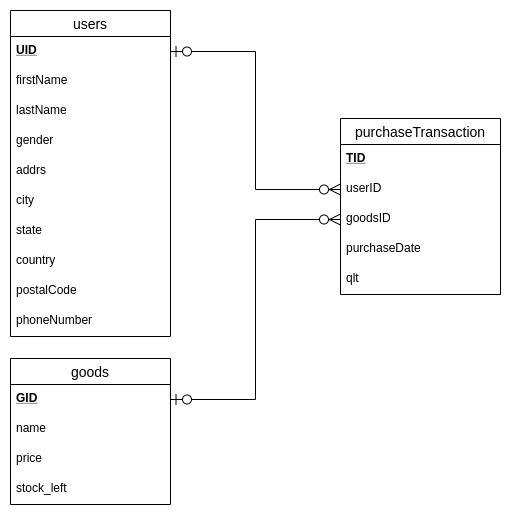

The diagram above was exported from draw.io. Its source (the exported page's mxGraphModel, read from the mxfile embedded in the PNG):
<mxGraphModel dx="828" dy="465" grid="1" gridSize="10" guides="1" tooltips="1" connect="1" arrows="1" fold="1" page="1" pageScale="1" pageWidth="1100" pageHeight="850" math="0" shadow="0">
  <root>
    <mxCell id="0" />
    <mxCell id="1" parent="0" />
    <mxCell id="T82F13CbJ2BxblgnHVoS-10" value="users" style="swimlane;fontStyle=0;childLayout=stackLayout;horizontal=1;startSize=26;horizontalStack=0;resizeParent=1;resizeParentMax=0;resizeLast=0;collapsible=1;marginBottom=0;align=center;fontSize=14;" vertex="1" parent="1">
      <mxGeometry x="50" y="42" width="160" height="326" as="geometry" />
    </mxCell>
    <mxCell id="T82F13CbJ2BxblgnHVoS-11" value="UID" style="text;strokeColor=none;fillColor=none;spacingLeft=4;spacingRight=4;overflow=hidden;rotatable=0;points=[[0,0.5],[1,0.5]];portConstraint=eastwest;fontSize=12;fontStyle=5" vertex="1" parent="T82F13CbJ2BxblgnHVoS-10">
      <mxGeometry y="26" width="160" height="30" as="geometry" />
    </mxCell>
    <mxCell id="T82F13CbJ2BxblgnHVoS-12" value="firstName" style="text;strokeColor=none;fillColor=none;spacingLeft=4;spacingRight=4;overflow=hidden;rotatable=0;points=[[0,0.5],[1,0.5]];portConstraint=eastwest;fontSize=12;" vertex="1" parent="T82F13CbJ2BxblgnHVoS-10">
      <mxGeometry y="56" width="160" height="30" as="geometry" />
    </mxCell>
    <mxCell id="T82F13CbJ2BxblgnHVoS-13" value="lastName" style="text;strokeColor=none;fillColor=none;spacingLeft=4;spacingRight=4;overflow=hidden;rotatable=0;points=[[0,0.5],[1,0.5]];portConstraint=eastwest;fontSize=12;" vertex="1" parent="T82F13CbJ2BxblgnHVoS-10">
      <mxGeometry y="86" width="160" height="30" as="geometry" />
    </mxCell>
    <mxCell id="T82F13CbJ2BxblgnHVoS-14" value="gender" style="text;strokeColor=none;fillColor=none;spacingLeft=4;spacingRight=4;overflow=hidden;rotatable=0;points=[[0,0.5],[1,0.5]];portConstraint=eastwest;fontSize=12;" vertex="1" parent="T82F13CbJ2BxblgnHVoS-10">
      <mxGeometry y="116" width="160" height="30" as="geometry" />
    </mxCell>
    <mxCell id="T82F13CbJ2BxblgnHVoS-15" value="addrs" style="text;strokeColor=none;fillColor=none;spacingLeft=4;spacingRight=4;overflow=hidden;rotatable=0;points=[[0,0.5],[1,0.5]];portConstraint=eastwest;fontSize=12;" vertex="1" parent="T82F13CbJ2BxblgnHVoS-10">
      <mxGeometry y="146" width="160" height="30" as="geometry" />
    </mxCell>
    <mxCell id="T82F13CbJ2BxblgnHVoS-18" value="city" style="text;strokeColor=none;fillColor=none;spacingLeft=4;spacingRight=4;overflow=hidden;rotatable=0;points=[[0,0.5],[1,0.5]];portConstraint=eastwest;fontSize=12;" vertex="1" parent="T82F13CbJ2BxblgnHVoS-10">
      <mxGeometry y="176" width="160" height="30" as="geometry" />
    </mxCell>
    <mxCell id="T82F13CbJ2BxblgnHVoS-16" value="state" style="text;strokeColor=none;fillColor=none;spacingLeft=4;spacingRight=4;overflow=hidden;rotatable=0;points=[[0,0.5],[1,0.5]];portConstraint=eastwest;fontSize=12;" vertex="1" parent="T82F13CbJ2BxblgnHVoS-10">
      <mxGeometry y="206" width="160" height="30" as="geometry" />
    </mxCell>
    <mxCell id="T82F13CbJ2BxblgnHVoS-17" value="country" style="text;strokeColor=none;fillColor=none;spacingLeft=4;spacingRight=4;overflow=hidden;rotatable=0;points=[[0,0.5],[1,0.5]];portConstraint=eastwest;fontSize=12;" vertex="1" parent="T82F13CbJ2BxblgnHVoS-10">
      <mxGeometry y="236" width="160" height="30" as="geometry" />
    </mxCell>
    <mxCell id="T82F13CbJ2BxblgnHVoS-19" value="postalCode" style="text;strokeColor=none;fillColor=none;spacingLeft=4;spacingRight=4;overflow=hidden;rotatable=0;points=[[0,0.5],[1,0.5]];portConstraint=eastwest;fontSize=12;" vertex="1" parent="T82F13CbJ2BxblgnHVoS-10">
      <mxGeometry y="266" width="160" height="30" as="geometry" />
    </mxCell>
    <mxCell id="T82F13CbJ2BxblgnHVoS-20" value="phoneNumber" style="text;strokeColor=none;fillColor=none;spacingLeft=4;spacingRight=4;overflow=hidden;rotatable=0;points=[[0,0.5],[1,0.5]];portConstraint=eastwest;fontSize=12;" vertex="1" parent="T82F13CbJ2BxblgnHVoS-10">
      <mxGeometry y="296" width="160" height="30" as="geometry" />
    </mxCell>
    <mxCell id="T82F13CbJ2BxblgnHVoS-32" value="goods" style="swimlane;fontStyle=0;childLayout=stackLayout;horizontal=1;startSize=26;horizontalStack=0;resizeParent=1;resizeParentMax=0;resizeLast=0;collapsible=1;marginBottom=0;align=center;fontSize=14;" vertex="1" parent="1">
      <mxGeometry x="50" y="390" width="160" height="146" as="geometry" />
    </mxCell>
    <mxCell id="T82F13CbJ2BxblgnHVoS-33" value="GID" style="text;strokeColor=none;fillColor=none;spacingLeft=4;spacingRight=4;overflow=hidden;rotatable=0;points=[[0,0.5],[1,0.5]];portConstraint=eastwest;fontSize=12;fontStyle=5" vertex="1" parent="T82F13CbJ2BxblgnHVoS-32">
      <mxGeometry y="26" width="160" height="30" as="geometry" />
    </mxCell>
    <mxCell id="T82F13CbJ2BxblgnHVoS-34" value="name" style="text;strokeColor=none;fillColor=none;spacingLeft=4;spacingRight=4;overflow=hidden;rotatable=0;points=[[0,0.5],[1,0.5]];portConstraint=eastwest;fontSize=12;" vertex="1" parent="T82F13CbJ2BxblgnHVoS-32">
      <mxGeometry y="56" width="160" height="30" as="geometry" />
    </mxCell>
    <mxCell id="T82F13CbJ2BxblgnHVoS-35" value="price" style="text;strokeColor=none;fillColor=none;spacingLeft=4;spacingRight=4;overflow=hidden;rotatable=0;points=[[0,0.5],[1,0.5]];portConstraint=eastwest;fontSize=12;" vertex="1" parent="T82F13CbJ2BxblgnHVoS-32">
      <mxGeometry y="86" width="160" height="30" as="geometry" />
    </mxCell>
    <mxCell id="T82F13CbJ2BxblgnHVoS-36" value="stock_left" style="text;strokeColor=none;fillColor=none;spacingLeft=4;spacingRight=4;overflow=hidden;rotatable=0;points=[[0,0.5],[1,0.5]];portConstraint=eastwest;fontSize=12;" vertex="1" parent="T82F13CbJ2BxblgnHVoS-32">
      <mxGeometry y="116" width="160" height="30" as="geometry" />
    </mxCell>
    <mxCell id="T82F13CbJ2BxblgnHVoS-43" value="purchaseTransaction" style="swimlane;fontStyle=0;childLayout=stackLayout;horizontal=1;startSize=26;horizontalStack=0;resizeParent=1;resizeParentMax=0;resizeLast=0;collapsible=1;marginBottom=0;align=center;fontSize=14;" vertex="1" parent="1">
      <mxGeometry x="380" y="150" width="160" height="176" as="geometry" />
    </mxCell>
    <mxCell id="T82F13CbJ2BxblgnHVoS-44" value="TID" style="text;strokeColor=none;fillColor=none;spacingLeft=4;spacingRight=4;overflow=hidden;rotatable=0;points=[[0,0.5],[1,0.5]];portConstraint=eastwest;fontSize=12;fontStyle=5" vertex="1" parent="T82F13CbJ2BxblgnHVoS-43">
      <mxGeometry y="26" width="160" height="30" as="geometry" />
    </mxCell>
    <mxCell id="T82F13CbJ2BxblgnHVoS-45" value="userID" style="text;strokeColor=none;fillColor=none;spacingLeft=4;spacingRight=4;overflow=hidden;rotatable=0;points=[[0,0.5],[1,0.5]];portConstraint=eastwest;fontSize=12;" vertex="1" parent="T82F13CbJ2BxblgnHVoS-43">
      <mxGeometry y="56" width="160" height="30" as="geometry" />
    </mxCell>
    <mxCell id="T82F13CbJ2BxblgnHVoS-46" value="goodsID" style="text;strokeColor=none;fillColor=none;spacingLeft=4;spacingRight=4;overflow=hidden;rotatable=0;points=[[0,0.5],[1,0.5]];portConstraint=eastwest;fontSize=12;" vertex="1" parent="T82F13CbJ2BxblgnHVoS-43">
      <mxGeometry y="86" width="160" height="30" as="geometry" />
    </mxCell>
    <mxCell id="T82F13CbJ2BxblgnHVoS-47" value="purchaseDate" style="text;strokeColor=none;fillColor=none;spacingLeft=4;spacingRight=4;overflow=hidden;rotatable=0;points=[[0,0.5],[1,0.5]];portConstraint=eastwest;fontSize=12;" vertex="1" parent="T82F13CbJ2BxblgnHVoS-43">
      <mxGeometry y="116" width="160" height="30" as="geometry" />
    </mxCell>
    <mxCell id="T82F13CbJ2BxblgnHVoS-48" value="qlt" style="text;strokeColor=none;fillColor=none;spacingLeft=4;spacingRight=4;overflow=hidden;rotatable=0;points=[[0,0.5],[1,0.5]];portConstraint=eastwest;fontSize=12;" vertex="1" parent="T82F13CbJ2BxblgnHVoS-43">
      <mxGeometry y="146" width="160" height="30" as="geometry" />
    </mxCell>
    <mxCell id="T82F13CbJ2BxblgnHVoS-49" style="edgeStyle=orthogonalEdgeStyle;rounded=0;orthogonalLoop=1;jettySize=auto;html=1;exitX=0;exitY=0.5;exitDx=0;exitDy=0;entryX=1;entryY=0.5;entryDx=0;entryDy=0;endArrow=ERzeroToOne;endFill=1;startArrow=ERzeroToMany;startFill=1;endSize=9;startSize=9;" edge="1" parent="1" source="T82F13CbJ2BxblgnHVoS-45" target="T82F13CbJ2BxblgnHVoS-11">
      <mxGeometry relative="1" as="geometry">
        <mxPoint x="240" y="83" as="targetPoint" />
      </mxGeometry>
    </mxCell>
    <mxCell id="T82F13CbJ2BxblgnHVoS-51" style="edgeStyle=orthogonalEdgeStyle;rounded=0;orthogonalLoop=1;jettySize=auto;html=1;entryX=1;entryY=0.5;entryDx=0;entryDy=0;startArrow=ERzeroToMany;startFill=1;startSize=9;endArrow=ERzeroToOne;endFill=1;endSize=9;" edge="1" parent="1" source="T82F13CbJ2BxblgnHVoS-46" target="T82F13CbJ2BxblgnHVoS-33">
      <mxGeometry relative="1" as="geometry" />
    </mxCell>
  </root>
</mxGraphModel>